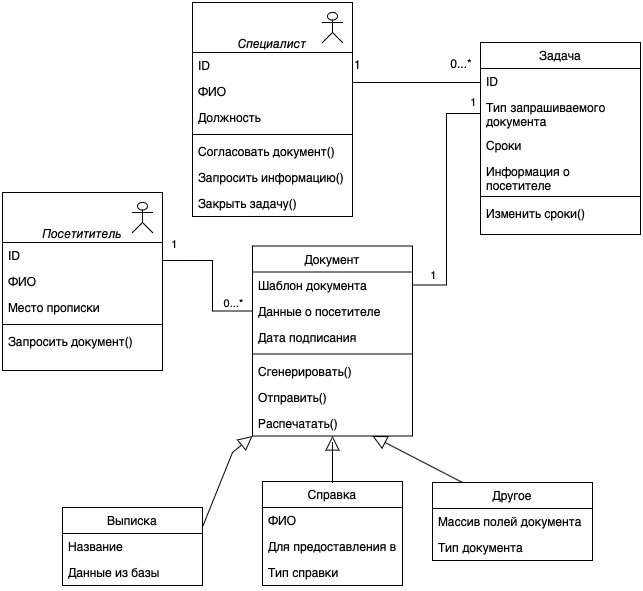

The diagram above was exported from draw.io. Its source (the exported page's mxGraphModel, read from the mxfile embedded in the PNG):
<mxGraphModel dx="954" dy="647" grid="1" gridSize="10" guides="1" tooltips="1" connect="1" arrows="1" fold="1" page="1" pageScale="1" pageWidth="827" pageHeight="1169" math="0" shadow="0">
  <root>
    <mxCell id="WIyWlLk6GJQsqaUBKTNV-0" />
    <mxCell id="WIyWlLk6GJQsqaUBKTNV-1" parent="WIyWlLk6GJQsqaUBKTNV-0" />
    <mxCell id="zkfFHV4jXpPFQw0GAbJ--0" value="&#10;&#10;Специалист" style="swimlane;fontStyle=2;align=center;verticalAlign=top;childLayout=stackLayout;horizontal=1;startSize=50;horizontalStack=0;resizeParent=1;resizeLast=0;collapsible=1;marginBottom=0;rounded=0;shadow=0;strokeWidth=1;" parent="WIyWlLk6GJQsqaUBKTNV-1" vertex="1">
      <mxGeometry x="220" y="80" width="160" height="214" as="geometry">
        <mxRectangle x="230" y="140" width="160" height="26" as="alternateBounds" />
      </mxGeometry>
    </mxCell>
    <mxCell id="zkfFHV4jXpPFQw0GAbJ--1" value="ID" style="text;align=left;verticalAlign=top;spacingLeft=4;spacingRight=4;overflow=hidden;rotatable=0;points=[[0,0.5],[1,0.5]];portConstraint=eastwest;" parent="zkfFHV4jXpPFQw0GAbJ--0" vertex="1">
      <mxGeometry y="50" width="160" height="26" as="geometry" />
    </mxCell>
    <mxCell id="zkfFHV4jXpPFQw0GAbJ--2" value="ФИО" style="text;align=left;verticalAlign=top;spacingLeft=4;spacingRight=4;overflow=hidden;rotatable=0;points=[[0,0.5],[1,0.5]];portConstraint=eastwest;rounded=0;shadow=0;html=0;" parent="zkfFHV4jXpPFQw0GAbJ--0" vertex="1">
      <mxGeometry y="76" width="160" height="26" as="geometry" />
    </mxCell>
    <mxCell id="zkfFHV4jXpPFQw0GAbJ--5" value="Должность" style="text;align=left;verticalAlign=top;spacingLeft=4;spacingRight=4;overflow=hidden;rotatable=0;points=[[0,0.5],[1,0.5]];portConstraint=eastwest;" parent="zkfFHV4jXpPFQw0GAbJ--0" vertex="1">
      <mxGeometry y="102" width="160" height="26" as="geometry" />
    </mxCell>
    <mxCell id="zkfFHV4jXpPFQw0GAbJ--4" value="" style="line;html=1;strokeWidth=1;align=left;verticalAlign=middle;spacingTop=-1;spacingLeft=3;spacingRight=3;rotatable=0;labelPosition=right;points=[];portConstraint=eastwest;" parent="zkfFHV4jXpPFQw0GAbJ--0" vertex="1">
      <mxGeometry y="128" width="160" height="8" as="geometry" />
    </mxCell>
    <mxCell id="u6T1tEjye6dhJWnBpW22-43" value="Согласовать документ()" style="text;align=left;verticalAlign=top;spacingLeft=4;spacingRight=4;overflow=hidden;rotatable=0;points=[[0,0.5],[1,0.5]];portConstraint=eastwest;" parent="zkfFHV4jXpPFQw0GAbJ--0" vertex="1">
      <mxGeometry y="136" width="160" height="26" as="geometry" />
    </mxCell>
    <mxCell id="u6T1tEjye6dhJWnBpW22-50" value="Запросить информацию()" style="text;align=left;verticalAlign=top;spacingLeft=4;spacingRight=4;overflow=hidden;rotatable=0;points=[[0,0.5],[1,0.5]];portConstraint=eastwest;" parent="zkfFHV4jXpPFQw0GAbJ--0" vertex="1">
      <mxGeometry y="162" width="160" height="26" as="geometry" />
    </mxCell>
    <mxCell id="u6T1tEjye6dhJWnBpW22-44" value="Закрыть задачу()" style="text;align=left;verticalAlign=top;spacingLeft=4;spacingRight=4;overflow=hidden;rotatable=0;points=[[0,0.5],[1,0.5]];portConstraint=eastwest;" parent="zkfFHV4jXpPFQw0GAbJ--0" vertex="1">
      <mxGeometry y="188" width="160" height="26" as="geometry" />
    </mxCell>
    <mxCell id="zkfFHV4jXpPFQw0GAbJ--13" value="Документ" style="swimlane;fontStyle=0;align=center;verticalAlign=top;childLayout=stackLayout;horizontal=1;startSize=26;horizontalStack=0;resizeParent=1;resizeLast=0;collapsible=1;marginBottom=0;rounded=0;shadow=0;strokeWidth=1;" parent="WIyWlLk6GJQsqaUBKTNV-1" vertex="1">
      <mxGeometry x="280" y="323.5" width="160" height="190" as="geometry">
        <mxRectangle x="340" y="380" width="170" height="26" as="alternateBounds" />
      </mxGeometry>
    </mxCell>
    <mxCell id="zkfFHV4jXpPFQw0GAbJ--14" value="Шаблон документа" style="text;align=left;verticalAlign=top;spacingLeft=4;spacingRight=4;overflow=hidden;rotatable=0;points=[[0,0.5],[1,0.5]];portConstraint=eastwest;" parent="zkfFHV4jXpPFQw0GAbJ--13" vertex="1">
      <mxGeometry y="26" width="160" height="26" as="geometry" />
    </mxCell>
    <mxCell id="u6T1tEjye6dhJWnBpW22-8" value="Данные о посетителе" style="text;align=left;verticalAlign=top;spacingLeft=4;spacingRight=4;overflow=hidden;rotatable=0;points=[[0,0.5],[1,0.5]];portConstraint=eastwest;" parent="zkfFHV4jXpPFQw0GAbJ--13" vertex="1">
      <mxGeometry y="52" width="160" height="26" as="geometry" />
    </mxCell>
    <mxCell id="u6T1tEjye6dhJWnBpW22-9" value="Дата подписания" style="text;align=left;verticalAlign=top;spacingLeft=4;spacingRight=4;overflow=hidden;rotatable=0;points=[[0,0.5],[1,0.5]];portConstraint=eastwest;" parent="zkfFHV4jXpPFQw0GAbJ--13" vertex="1">
      <mxGeometry y="78" width="160" height="26" as="geometry" />
    </mxCell>
    <mxCell id="zkfFHV4jXpPFQw0GAbJ--15" value="" style="line;html=1;strokeWidth=1;align=left;verticalAlign=middle;spacingTop=-1;spacingLeft=3;spacingRight=3;rotatable=0;labelPosition=right;points=[];portConstraint=eastwest;" parent="zkfFHV4jXpPFQw0GAbJ--13" vertex="1">
      <mxGeometry y="104" width="160" height="8" as="geometry" />
    </mxCell>
    <mxCell id="u6T1tEjye6dhJWnBpW22-47" value="Сгенерировать()" style="text;align=left;verticalAlign=top;spacingLeft=4;spacingRight=4;overflow=hidden;rotatable=0;points=[[0,0.5],[1,0.5]];portConstraint=eastwest;" parent="zkfFHV4jXpPFQw0GAbJ--13" vertex="1">
      <mxGeometry y="112" width="160" height="26" as="geometry" />
    </mxCell>
    <mxCell id="u6T1tEjye6dhJWnBpW22-49" value="Отправить()" style="text;align=left;verticalAlign=top;spacingLeft=4;spacingRight=4;overflow=hidden;rotatable=0;points=[[0,0.5],[1,0.5]];portConstraint=eastwest;" parent="zkfFHV4jXpPFQw0GAbJ--13" vertex="1">
      <mxGeometry y="138" width="160" height="26" as="geometry" />
    </mxCell>
    <mxCell id="u6T1tEjye6dhJWnBpW22-48" value="Распечатать()" style="text;align=left;verticalAlign=top;spacingLeft=4;spacingRight=4;overflow=hidden;rotatable=0;points=[[0,0.5],[1,0.5]];portConstraint=eastwest;" parent="zkfFHV4jXpPFQw0GAbJ--13" vertex="1">
      <mxGeometry y="164" width="160" height="26" as="geometry" />
    </mxCell>
    <mxCell id="zkfFHV4jXpPFQw0GAbJ--17" value="Задача" style="swimlane;fontStyle=0;align=center;verticalAlign=top;childLayout=stackLayout;horizontal=1;startSize=26;horizontalStack=0;resizeParent=1;resizeLast=0;collapsible=1;marginBottom=0;rounded=0;shadow=0;strokeWidth=1;" parent="WIyWlLk6GJQsqaUBKTNV-1" vertex="1">
      <mxGeometry x="508" y="120" width="160" height="192" as="geometry">
        <mxRectangle x="550" y="140" width="160" height="26" as="alternateBounds" />
      </mxGeometry>
    </mxCell>
    <mxCell id="zkfFHV4jXpPFQw0GAbJ--18" value="ID" style="text;align=left;verticalAlign=top;spacingLeft=4;spacingRight=4;overflow=hidden;rotatable=0;points=[[0,0.5],[1,0.5]];portConstraint=eastwest;" parent="zkfFHV4jXpPFQw0GAbJ--17" vertex="1">
      <mxGeometry y="26" width="160" height="26" as="geometry" />
    </mxCell>
    <mxCell id="u6T1tEjye6dhJWnBpW22-2" value="Тип запрашиваемого документа" style="text;align=left;verticalAlign=top;spacingLeft=4;spacingRight=4;overflow=hidden;rotatable=0;points=[[0,0.5],[1,0.5]];portConstraint=eastwest;rounded=0;shadow=0;html=0;whiteSpace=wrap;" parent="zkfFHV4jXpPFQw0GAbJ--17" vertex="1">
      <mxGeometry y="52" width="160" height="38" as="geometry" />
    </mxCell>
    <mxCell id="zkfFHV4jXpPFQw0GAbJ--19" value="Сроки" style="text;align=left;verticalAlign=top;spacingLeft=4;spacingRight=4;overflow=hidden;rotatable=0;points=[[0,0.5],[1,0.5]];portConstraint=eastwest;rounded=0;shadow=0;html=0;" parent="zkfFHV4jXpPFQw0GAbJ--17" vertex="1">
      <mxGeometry y="90" width="160" height="26" as="geometry" />
    </mxCell>
    <mxCell id="zkfFHV4jXpPFQw0GAbJ--20" value="Информация о посетителе" style="text;align=left;verticalAlign=top;spacingLeft=4;spacingRight=4;overflow=hidden;rotatable=0;points=[[0,0.5],[1,0.5]];portConstraint=eastwest;rounded=0;shadow=0;html=0;whiteSpace=wrap;" parent="zkfFHV4jXpPFQw0GAbJ--17" vertex="1">
      <mxGeometry y="116" width="160" height="34" as="geometry" />
    </mxCell>
    <mxCell id="zkfFHV4jXpPFQw0GAbJ--23" value="" style="line;html=1;strokeWidth=1;align=left;verticalAlign=middle;spacingTop=-1;spacingLeft=3;spacingRight=3;rotatable=0;labelPosition=right;points=[];portConstraint=eastwest;" parent="zkfFHV4jXpPFQw0GAbJ--17" vertex="1">
      <mxGeometry y="150" width="160" height="8" as="geometry" />
    </mxCell>
    <mxCell id="u6T1tEjye6dhJWnBpW22-45" value="Изменить сроки()" style="text;align=left;verticalAlign=top;spacingLeft=4;spacingRight=4;overflow=hidden;rotatable=0;points=[[0,0.5],[1,0.5]];portConstraint=eastwest;rounded=0;shadow=0;html=0;whiteSpace=wrap;" parent="zkfFHV4jXpPFQw0GAbJ--17" vertex="1">
      <mxGeometry y="158" width="160" height="34" as="geometry" />
    </mxCell>
    <mxCell id="zkfFHV4jXpPFQw0GAbJ--26" value="" style="endArrow=none;shadow=0;strokeWidth=1;rounded=0;endFill=0;edgeStyle=elbowEdgeStyle;elbow=vertical;entryX=0;entryY=0.5;entryDx=0;entryDy=0;" parent="WIyWlLk6GJQsqaUBKTNV-1" source="zkfFHV4jXpPFQw0GAbJ--0" target="zkfFHV4jXpPFQw0GAbJ--18" edge="1">
      <mxGeometry x="0.5" y="41" relative="1" as="geometry">
        <mxPoint x="380" y="192" as="sourcePoint" />
        <mxPoint x="540" y="192" as="targetPoint" />
        <mxPoint x="-40" y="32" as="offset" />
        <Array as="points">
          <mxPoint x="470" y="160" />
          <mxPoint x="460" y="150" />
        </Array>
      </mxGeometry>
    </mxCell>
    <mxCell id="zkfFHV4jXpPFQw0GAbJ--27" value="1" style="resizable=0;align=left;verticalAlign=bottom;labelBackgroundColor=none;fontSize=12;" parent="zkfFHV4jXpPFQw0GAbJ--26" connectable="0" vertex="1">
      <mxGeometry x="-1" relative="1" as="geometry">
        <mxPoint y="-9" as="offset" />
      </mxGeometry>
    </mxCell>
    <mxCell id="zkfFHV4jXpPFQw0GAbJ--28" value="0...*" style="resizable=0;align=right;verticalAlign=bottom;labelBackgroundColor=none;fontSize=12;" parent="zkfFHV4jXpPFQw0GAbJ--26" connectable="0" vertex="1">
      <mxGeometry x="1" relative="1" as="geometry">
        <mxPoint x="-7" y="-9" as="offset" />
      </mxGeometry>
    </mxCell>
    <mxCell id="u6T1tEjye6dhJWnBpW22-1" value="" style="shape=umlActor;verticalLabelPosition=bottom;verticalAlign=top;html=1;outlineConnect=0;" parent="WIyWlLk6GJQsqaUBKTNV-1" vertex="1">
      <mxGeometry x="350" y="90" width="20" height="30" as="geometry" />
    </mxCell>
    <mxCell id="u6T1tEjye6dhJWnBpW22-5" value="1" style="edgeStyle=orthogonalEdgeStyle;rounded=0;orthogonalLoop=1;jettySize=auto;html=1;entryX=0;entryY=0.5;entryDx=0;entryDy=0;endArrow=none;endFill=0;" parent="WIyWlLk6GJQsqaUBKTNV-1" source="zkfFHV4jXpPFQw0GAbJ--14" target="u6T1tEjye6dhJWnBpW22-2" edge="1">
      <mxGeometry x="0.9332" y="11" relative="1" as="geometry">
        <mxPoint as="offset" />
      </mxGeometry>
    </mxCell>
    <mxCell id="u6T1tEjye6dhJWnBpW22-6" value="1" style="edgeLabel;html=1;align=center;verticalAlign=middle;resizable=0;points=[];" parent="u6T1tEjye6dhJWnBpW22-5" vertex="1" connectable="0">
      <mxGeometry x="-0.6479" y="-1" relative="1" as="geometry">
        <mxPoint x="-15" y="-2" as="offset" />
      </mxGeometry>
    </mxCell>
    <mxCell id="u6T1tEjye6dhJWnBpW22-11" style="edgeStyle=orthogonalEdgeStyle;rounded=0;orthogonalLoop=1;jettySize=auto;html=1;entryX=0;entryY=0.5;entryDx=0;entryDy=0;endArrow=none;endFill=0;exitX=0.999;exitY=0.692;exitDx=0;exitDy=0;exitPerimeter=0;" parent="WIyWlLk6GJQsqaUBKTNV-1" source="u6T1tEjye6dhJWnBpW22-21" target="u6T1tEjye6dhJWnBpW22-8" edge="1">
      <mxGeometry relative="1" as="geometry">
        <mxPoint x="200.80000000000007" y="321.0060000000001" as="sourcePoint" />
        <Array as="points">
          <mxPoint x="240" y="338" />
          <mxPoint x="240" y="389" />
        </Array>
      </mxGeometry>
    </mxCell>
    <mxCell id="u6T1tEjye6dhJWnBpW22-12" value="1" style="edgeLabel;html=1;align=center;verticalAlign=middle;resizable=0;points=[];" parent="u6T1tEjye6dhJWnBpW22-11" vertex="1" connectable="0">
      <mxGeometry x="-0.704" y="-1" relative="1" as="geometry">
        <mxPoint x="-9" y="-17" as="offset" />
      </mxGeometry>
    </mxCell>
    <mxCell id="u6T1tEjye6dhJWnBpW22-13" value="0...*" style="edgeLabel;html=1;align=center;verticalAlign=middle;resizable=0;points=[];" parent="u6T1tEjye6dhJWnBpW22-11" vertex="1" connectable="0">
      <mxGeometry x="0.8842" y="2" relative="1" as="geometry">
        <mxPoint x="-12" y="-6" as="offset" />
      </mxGeometry>
    </mxCell>
    <mxCell id="u6T1tEjye6dhJWnBpW22-20" value="&#10;&#10;Посетититель" style="swimlane;fontStyle=2;align=center;verticalAlign=top;childLayout=stackLayout;horizontal=1;startSize=50;horizontalStack=0;resizeParent=1;resizeLast=0;collapsible=1;marginBottom=0;rounded=0;shadow=0;strokeWidth=1;" parent="WIyWlLk6GJQsqaUBKTNV-1" vertex="1">
      <mxGeometry x="30" y="270" width="160" height="178" as="geometry">
        <mxRectangle x="230" y="140" width="160" height="26" as="alternateBounds" />
      </mxGeometry>
    </mxCell>
    <mxCell id="u6T1tEjye6dhJWnBpW22-21" value="ID" style="text;align=left;verticalAlign=top;spacingLeft=4;spacingRight=4;overflow=hidden;rotatable=0;points=[[0,0.5],[1,0.5]];portConstraint=eastwest;" parent="u6T1tEjye6dhJWnBpW22-20" vertex="1">
      <mxGeometry y="50" width="160" height="26" as="geometry" />
    </mxCell>
    <mxCell id="u6T1tEjye6dhJWnBpW22-22" value="ФИО" style="text;align=left;verticalAlign=top;spacingLeft=4;spacingRight=4;overflow=hidden;rotatable=0;points=[[0,0.5],[1,0.5]];portConstraint=eastwest;rounded=0;shadow=0;html=0;" parent="u6T1tEjye6dhJWnBpW22-20" vertex="1">
      <mxGeometry y="76" width="160" height="26" as="geometry" />
    </mxCell>
    <mxCell id="u6T1tEjye6dhJWnBpW22-23" value="Место прописки" style="text;align=left;verticalAlign=top;spacingLeft=4;spacingRight=4;overflow=hidden;rotatable=0;points=[[0,0.5],[1,0.5]];portConstraint=eastwest;" parent="u6T1tEjye6dhJWnBpW22-20" vertex="1">
      <mxGeometry y="102" width="160" height="26" as="geometry" />
    </mxCell>
    <mxCell id="u6T1tEjye6dhJWnBpW22-24" value="" style="line;html=1;strokeWidth=1;align=left;verticalAlign=middle;spacingTop=-1;spacingLeft=3;spacingRight=3;rotatable=0;labelPosition=right;points=[];portConstraint=eastwest;" parent="u6T1tEjye6dhJWnBpW22-20" vertex="1">
      <mxGeometry y="128" width="160" height="8" as="geometry" />
    </mxCell>
    <mxCell id="u6T1tEjye6dhJWnBpW22-51" value="Запросить документ()" style="text;align=left;verticalAlign=top;spacingLeft=4;spacingRight=4;overflow=hidden;rotatable=0;points=[[0,0.5],[1,0.5]];portConstraint=eastwest;rounded=0;shadow=0;html=0;" parent="u6T1tEjye6dhJWnBpW22-20" vertex="1">
      <mxGeometry y="136" width="160" height="26" as="geometry" />
    </mxCell>
    <mxCell id="u6T1tEjye6dhJWnBpW22-25" value="" style="shape=umlActor;verticalLabelPosition=bottom;verticalAlign=top;html=1;outlineConnect=0;" parent="WIyWlLk6GJQsqaUBKTNV-1" vertex="1">
      <mxGeometry x="160" y="280" width="20" height="30" as="geometry" />
    </mxCell>
    <mxCell id="u6T1tEjye6dhJWnBpW22-26" value="" style="endArrow=block;endFill=0;endSize=12;html=1;rounded=0;entryX=0;entryY=1;entryDx=0;entryDy=0;exitX=1;exitY=0.25;exitDx=0;exitDy=0;" parent="WIyWlLk6GJQsqaUBKTNV-1" source="u6T1tEjye6dhJWnBpW22-29" target="zkfFHV4jXpPFQw0GAbJ--13" edge="1">
      <mxGeometry width="160" relative="1" as="geometry">
        <mxPoint x="240" y="580" as="sourcePoint" />
        <mxPoint x="210" y="550" as="targetPoint" />
        <Array as="points">
          <mxPoint x="260" y="530" />
        </Array>
      </mxGeometry>
    </mxCell>
    <mxCell id="u6T1tEjye6dhJWnBpW22-27" value="" style="endArrow=block;endFill=0;endSize=12;html=1;rounded=0;exitX=0.5;exitY=1;exitDx=0;exitDy=0;entryX=0.5;entryY=1;entryDx=0;entryDy=0;" parent="WIyWlLk6GJQsqaUBKTNV-1" target="zkfFHV4jXpPFQw0GAbJ--13" edge="1">
      <mxGeometry width="160" relative="1" as="geometry">
        <mxPoint x="360" y="560" as="sourcePoint" />
        <mxPoint x="330" y="490" as="targetPoint" />
        <Array as="points">
          <mxPoint x="360" y="520" />
        </Array>
      </mxGeometry>
    </mxCell>
    <mxCell id="u6T1tEjye6dhJWnBpW22-28" value="" style="endArrow=block;endFill=0;endSize=12;html=1;rounded=0;exitX=0.75;exitY=1;exitDx=0;exitDy=0;entryX=0.75;entryY=1;entryDx=0;entryDy=0;" parent="WIyWlLk6GJQsqaUBKTNV-1" target="zkfFHV4jXpPFQw0GAbJ--13" edge="1">
      <mxGeometry width="160" relative="1" as="geometry">
        <mxPoint x="490" y="560" as="sourcePoint" />
        <mxPoint x="370" y="490" as="targetPoint" />
        <Array as="points" />
      </mxGeometry>
    </mxCell>
    <mxCell id="u6T1tEjye6dhJWnBpW22-29" value="Выписка" style="swimlane;fontStyle=0;childLayout=stackLayout;horizontal=1;startSize=26;fillColor=none;horizontalStack=0;resizeParent=1;resizeParentMax=0;resizeLast=0;collapsible=1;marginBottom=0;" parent="WIyWlLk6GJQsqaUBKTNV-1" vertex="1">
      <mxGeometry x="90" y="585" width="140" height="78" as="geometry" />
    </mxCell>
    <mxCell id="u6T1tEjye6dhJWnBpW22-30" value="Название" style="text;strokeColor=none;fillColor=none;align=left;verticalAlign=top;spacingLeft=4;spacingRight=4;overflow=hidden;rotatable=0;points=[[0,0.5],[1,0.5]];portConstraint=eastwest;" parent="u6T1tEjye6dhJWnBpW22-29" vertex="1">
      <mxGeometry y="26" width="140" height="26" as="geometry" />
    </mxCell>
    <mxCell id="u6T1tEjye6dhJWnBpW22-31" value="Данные из базы" style="text;strokeColor=none;fillColor=none;align=left;verticalAlign=top;spacingLeft=4;spacingRight=4;overflow=hidden;rotatable=0;points=[[0,0.5],[1,0.5]];portConstraint=eastwest;" parent="u6T1tEjye6dhJWnBpW22-29" vertex="1">
      <mxGeometry y="52" width="140" height="26" as="geometry" />
    </mxCell>
    <mxCell id="u6T1tEjye6dhJWnBpW22-33" value="Справка" style="swimlane;fontStyle=0;childLayout=stackLayout;horizontal=1;startSize=26;fillColor=none;horizontalStack=0;resizeParent=1;resizeParentMax=0;resizeLast=0;collapsible=1;marginBottom=0;" parent="WIyWlLk6GJQsqaUBKTNV-1" vertex="1">
      <mxGeometry x="290" y="559" width="140" height="104" as="geometry" />
    </mxCell>
    <mxCell id="u6T1tEjye6dhJWnBpW22-34" value="ФИО" style="text;strokeColor=none;fillColor=none;align=left;verticalAlign=top;spacingLeft=4;spacingRight=4;overflow=hidden;rotatable=0;points=[[0,0.5],[1,0.5]];portConstraint=eastwest;" parent="u6T1tEjye6dhJWnBpW22-33" vertex="1">
      <mxGeometry y="26" width="140" height="26" as="geometry" />
    </mxCell>
    <mxCell id="u6T1tEjye6dhJWnBpW22-35" value="Для предоставления в" style="text;strokeColor=none;fillColor=none;align=left;verticalAlign=top;spacingLeft=4;spacingRight=4;overflow=hidden;rotatable=0;points=[[0,0.5],[1,0.5]];portConstraint=eastwest;" parent="u6T1tEjye6dhJWnBpW22-33" vertex="1">
      <mxGeometry y="52" width="140" height="26" as="geometry" />
    </mxCell>
    <mxCell id="u6T1tEjye6dhJWnBpW22-36" value="Тип справки" style="text;strokeColor=none;fillColor=none;align=left;verticalAlign=top;spacingLeft=4;spacingRight=4;overflow=hidden;rotatable=0;points=[[0,0.5],[1,0.5]];portConstraint=eastwest;" parent="u6T1tEjye6dhJWnBpW22-33" vertex="1">
      <mxGeometry y="78" width="140" height="26" as="geometry" />
    </mxCell>
    <mxCell id="u6T1tEjye6dhJWnBpW22-37" value="Другое" style="swimlane;fontStyle=0;childLayout=stackLayout;horizontal=1;startSize=26;fillColor=none;horizontalStack=0;resizeParent=1;resizeParentMax=0;resizeLast=0;collapsible=1;marginBottom=0;" parent="WIyWlLk6GJQsqaUBKTNV-1" vertex="1">
      <mxGeometry x="460" y="560" width="160" height="78" as="geometry" />
    </mxCell>
    <mxCell id="u6T1tEjye6dhJWnBpW22-38" value="Массив полей документа" style="text;strokeColor=none;fillColor=none;align=left;verticalAlign=top;spacingLeft=4;spacingRight=4;overflow=hidden;rotatable=0;points=[[0,0.5],[1,0.5]];portConstraint=eastwest;" parent="u6T1tEjye6dhJWnBpW22-37" vertex="1">
      <mxGeometry y="26" width="160" height="26" as="geometry" />
    </mxCell>
    <mxCell id="u6T1tEjye6dhJWnBpW22-39" value="Тип документа" style="text;strokeColor=none;fillColor=none;align=left;verticalAlign=top;spacingLeft=4;spacingRight=4;overflow=hidden;rotatable=0;points=[[0,0.5],[1,0.5]];portConstraint=eastwest;" parent="u6T1tEjye6dhJWnBpW22-37" vertex="1">
      <mxGeometry y="52" width="160" height="26" as="geometry" />
    </mxCell>
  </root>
</mxGraphModel>